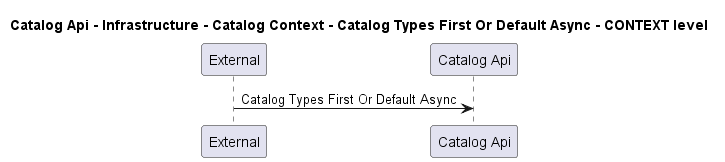

The diagram above was rendered by PlantUML. Its source (embedded in the PNG):
@startuml
!pragma layout smetana

title Catalog Api - Infrastructure - Catalog Context - Catalog Types First Or Default Async - CONTEXT level

participant "External" as C4InterFlow.SoftwareSystems.ExternalSystem
participant "Catalog Api" as dotnet.eShop.Architecture.SoftwareSystems.CatalogApi

C4InterFlow.SoftwareSystems.ExternalSystem -> dotnet.eShop.Architecture.SoftwareSystems.CatalogApi : Catalog Types First Or Default Async


@enduml